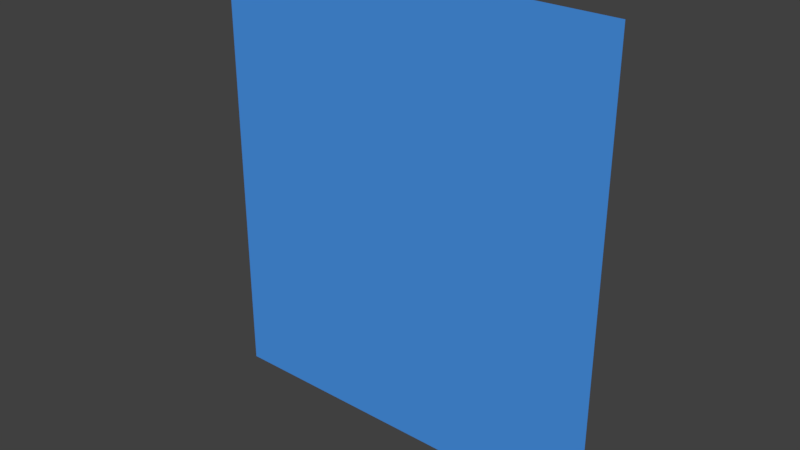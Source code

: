 # Source: field.blend  (saved by Blender 2.79.0; exported with 4.5.12 LTS)
import bpy
from mathutils import Matrix  # noqa: F401  (used for matrix-valued properties, if any)

bpy.ops.wm.read_factory_settings(use_empty=True)
scene = bpy.context.scene
scene.name = 'Scene'

# ---- collections
col_collection_1 = bpy.data.collections.new('Collection 1'); scene.collection.children.link(col_collection_1)

# ---- materials (node trees are filled in below, after node groups)
mat_material = bpy.data.materials.new('Material')
mat_material.alpha_threshold = 0.0
mat_material.use_transparent_shadow = False
mat_material.diffuse_color = (0.0666, 0.2957, 0.8, 1.0)
mat_material.roughness = 0.5

# ---- material node trees

# ---- world
world_world = bpy.data.worlds.new('World'); scene.world = world_world
world_world.color = (0.05088, 0.05088, 0.05088)
world_world.use_sun_shadow = False
world_world.sun_shadow_jitter_overblur = 0.0
world_world.cycles.sampling_method = 'MANUAL'

# ---- meshes
me_field = bpy.data.meshes.new('field')
me_field.from_pydata([], [], [])
me_field.use_remesh_preserve_volume = False
me_field.use_remesh_preserve_attributes = False
me_field.use_mirror_vertex_groups = False
me_field.update()
me_plane_001 = bpy.data.meshes.new('Plane.001')
me_plane_001.from_pydata([(-1.0, -1.0, 0.0), (1.0, -1.0, 0.0), (-1.0, 1.0, 0.0), (1.0, 1.0, 0.0)], [], [(0, 1, 3, 2)])
me_plane_001.materials.append(mat_material)
me_plane_001.use_remesh_preserve_volume = False
me_plane_001.use_remesh_preserve_attributes = False
me_plane_001.use_mirror_vertex_groups = False
me_plane_001.update()

# ---- objects
ob_field = bpy.data.objects.new('field', me_field)
ob_plane = bpy.data.objects.new('Plane', me_plane_001)

# ---- transforms, parenting, visibility, modifiers, constraints
ob_field.location = (0.0, 0.0, 0.0)
ob_field.rotation_euler = (1.571, -0.0, 0.0)
ob_field.lineart.crease_threshold = 0.0
ob_plane.location = (0.0, 0.0, 0.0)
ob_plane.rotation_euler = (1.571, 0.0, 0.0)
ob_plane.scale = (13.0, 14.5, 1.0)
ob_plane.lineart.crease_threshold = 0.0

# ---- collection membership
col_collection_1.objects.link(ob_field)
col_collection_1.objects.link(ob_plane)

# ---- scene / render settings (as saved in the file)
scene.frame_start = 1; scene.frame_end = 250; scene.frame_set(1)
scene.render.engine = 'BLENDER_EEVEE_NEXT'
scene.render.resolution_percentage = 50
scene.render.fps = 25
scene.render.dither_intensity = 0.0
scene.cycles.use_denoising = False
scene.cycles.samples = 128
scene.cycles.sampling_pattern = 'TABULATED_SOBOL'
scene.cycles.use_adaptive_sampling = False
scene.cycles.use_light_tree = False
scene.cycles.blur_glossy = 0.0
scene.cycles.sample_clamp_indirect = 0.0
scene.view_settings.view_transform = 'Standard'
bpy.context.view_layer.update()

# ---- added for rendering (the .blend has no active camera and no usable light): camera, sun
cam_auto = bpy.data.cameras.new('AutoCamera')
cam_auto.lens = 50.0
cam_auto.sensor_width = 36.0
cam_auto.clip_end = 1000.0
ob_auto_camera = bpy.data.objects.new('AutoCamera', cam_auto)
scene.collection.objects.link(ob_auto_camera)
ob_auto_camera.location = (36.0363, -43.2435, 28.829)
ob_auto_camera.rotation_euler = (1.09748, -7.21219e-08, 0.694738)
scene.camera = ob_auto_camera
light_auto_sun = bpy.data.lights.new('AutoSun', 'SUN')
light_auto_sun.energy = 3.0
light_auto_sun.angle = 0.0523599
ob_auto_sun = bpy.data.objects.new('AutoSun', light_auto_sun)
scene.collection.objects.link(ob_auto_sun)
ob_auto_sun.rotation_euler = (0.872665, 0.174533, 0.523599)
bpy.context.view_layer.update()
